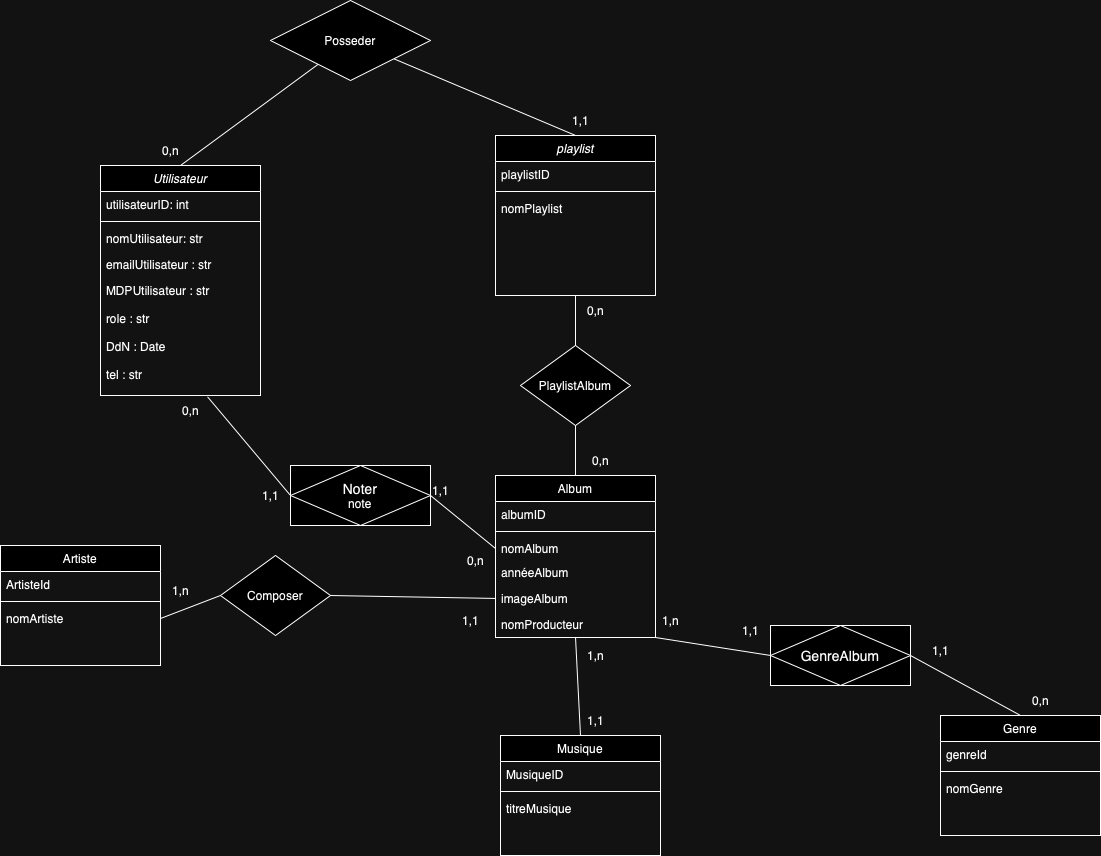

The diagram above was exported from draw.io. Its source (the exported page's mxGraphModel, read from the mxfile embedded in the PNG):
<mxGraphModel dx="3984" dy="751" grid="1" gridSize="10" guides="1" tooltips="1" connect="1" arrows="1" fold="1" page="1" pageScale="1" pageWidth="850" pageHeight="1100" math="0" shadow="0" extFonts="Permanent Marker^https://fonts.googleapis.com/css?family=Permanent+Marker">
  <root>
    <mxCell id="0" />
    <mxCell id="1" parent="0" />
    <mxCell id="ev43RJzRfUQEG0w9Iv_p-2" value="Utilisateur" style="swimlane;fontStyle=2;align=center;verticalAlign=top;childLayout=stackLayout;horizontal=1;startSize=26;horizontalStack=0;resizeParent=1;resizeLast=0;collapsible=1;marginBottom=0;rounded=0;shadow=0;strokeWidth=1;" parent="1" vertex="1">
      <mxGeometry x="-1670" y="400" width="160" height="230" as="geometry">
        <mxRectangle x="230" y="140" width="160" height="26" as="alternateBounds" />
      </mxGeometry>
    </mxCell>
    <mxCell id="ev43RJzRfUQEG0w9Iv_p-3" value="utilisateurID: int" style="text;align=left;verticalAlign=top;spacingLeft=4;spacingRight=4;overflow=hidden;rotatable=0;points=[[0,0.5],[1,0.5]];portConstraint=eastwest;" parent="ev43RJzRfUQEG0w9Iv_p-2" vertex="1">
      <mxGeometry y="26" width="160" height="26" as="geometry" />
    </mxCell>
    <mxCell id="ev43RJzRfUQEG0w9Iv_p-4" value="" style="line;html=1;strokeWidth=1;align=left;verticalAlign=middle;spacingTop=-1;spacingLeft=3;spacingRight=3;rotatable=0;labelPosition=right;points=[];portConstraint=eastwest;" parent="ev43RJzRfUQEG0w9Iv_p-2" vertex="1">
      <mxGeometry y="52" width="160" height="8" as="geometry" />
    </mxCell>
    <mxCell id="ev43RJzRfUQEG0w9Iv_p-5" value="nomUtilisateur: str" style="text;align=left;verticalAlign=top;spacingLeft=4;spacingRight=4;overflow=hidden;rotatable=0;points=[[0,0.5],[1,0.5]];portConstraint=eastwest;rounded=0;shadow=0;html=0;" parent="ev43RJzRfUQEG0w9Iv_p-2" vertex="1">
      <mxGeometry y="60" width="160" height="26" as="geometry" />
    </mxCell>
    <mxCell id="ev43RJzRfUQEG0w9Iv_p-6" value="emailUtilisateur : str" style="text;align=left;verticalAlign=top;spacingLeft=4;spacingRight=4;overflow=hidden;rotatable=0;points=[[0,0.5],[1,0.5]];portConstraint=eastwest;rounded=0;shadow=0;html=0;" parent="ev43RJzRfUQEG0w9Iv_p-2" vertex="1">
      <mxGeometry y="86" width="160" height="26" as="geometry" />
    </mxCell>
    <mxCell id="ev43RJzRfUQEG0w9Iv_p-7" value="MDPUtilisateur : str&#10;&#10;role : str&#10;&#10;DdN : Date&#10;&#10;tel : str&#10;" style="text;align=left;verticalAlign=top;spacingLeft=4;spacingRight=4;overflow=hidden;rotatable=0;points=[[0,0.5],[1,0.5]];portConstraint=eastwest;rounded=0;shadow=0;html=0;" parent="ev43RJzRfUQEG0w9Iv_p-2" vertex="1">
      <mxGeometry y="112" width="160" height="118" as="geometry" />
    </mxCell>
    <mxCell id="Zi90EWcjzr1LFRRL46hV-1" value="Artiste" style="swimlane;fontStyle=0;align=center;verticalAlign=top;childLayout=stackLayout;horizontal=1;startSize=26;horizontalStack=0;resizeParent=1;resizeLast=0;collapsible=1;marginBottom=0;rounded=0;shadow=0;strokeWidth=1;" parent="1" vertex="1">
      <mxGeometry x="-1770" y="780" width="160" height="120" as="geometry">
        <mxRectangle x="230" y="140" width="160" height="26" as="alternateBounds" />
      </mxGeometry>
    </mxCell>
    <mxCell id="Zi90EWcjzr1LFRRL46hV-2" value="ArtisteId" style="text;align=left;verticalAlign=top;spacingLeft=4;spacingRight=4;overflow=hidden;rotatable=0;points=[[0,0.5],[1,0.5]];portConstraint=eastwest;" parent="Zi90EWcjzr1LFRRL46hV-1" vertex="1">
      <mxGeometry y="26" width="160" height="26" as="geometry" />
    </mxCell>
    <mxCell id="Zi90EWcjzr1LFRRL46hV-3" value="" style="line;html=1;strokeWidth=1;align=left;verticalAlign=middle;spacingTop=-1;spacingLeft=3;spacingRight=3;rotatable=0;labelPosition=right;points=[];portConstraint=eastwest;" parent="Zi90EWcjzr1LFRRL46hV-1" vertex="1">
      <mxGeometry y="52" width="160" height="8" as="geometry" />
    </mxCell>
    <mxCell id="Zi90EWcjzr1LFRRL46hV-4" value="nomArtiste" style="text;align=left;verticalAlign=top;spacingLeft=4;spacingRight=4;overflow=hidden;rotatable=0;points=[[0,0.5],[1,0.5]];portConstraint=eastwest;rounded=0;shadow=0;html=0;" parent="Zi90EWcjzr1LFRRL46hV-1" vertex="1">
      <mxGeometry y="60" width="160" height="26" as="geometry" />
    </mxCell>
    <mxCell id="ev43RJzRfUQEG0w9Iv_p-10" value="Album" style="swimlane;fontStyle=0;align=center;verticalAlign=top;childLayout=stackLayout;horizontal=1;startSize=26;horizontalStack=0;resizeParent=1;resizeLast=0;collapsible=1;marginBottom=0;rounded=0;shadow=0;strokeWidth=1;" parent="1" vertex="1">
      <mxGeometry x="-1275" y="710" width="160" height="162" as="geometry">
        <mxRectangle x="340" y="380" width="170" height="26" as="alternateBounds" />
      </mxGeometry>
    </mxCell>
    <mxCell id="ev43RJzRfUQEG0w9Iv_p-11" value="albumID" style="text;align=left;verticalAlign=top;spacingLeft=4;spacingRight=4;overflow=hidden;rotatable=0;points=[[0,0.5],[1,0.5]];portConstraint=eastwest;" parent="ev43RJzRfUQEG0w9Iv_p-10" vertex="1">
      <mxGeometry y="26" width="160" height="26" as="geometry" />
    </mxCell>
    <mxCell id="ev43RJzRfUQEG0w9Iv_p-12" value="" style="line;html=1;strokeWidth=1;align=left;verticalAlign=middle;spacingTop=-1;spacingLeft=3;spacingRight=3;rotatable=0;labelPosition=right;points=[];portConstraint=eastwest;" parent="ev43RJzRfUQEG0w9Iv_p-10" vertex="1">
      <mxGeometry y="52" width="160" height="8" as="geometry" />
    </mxCell>
    <mxCell id="ev43RJzRfUQEG0w9Iv_p-14" value="nomAlbum" style="text;align=left;verticalAlign=top;spacingLeft=4;spacingRight=4;overflow=hidden;rotatable=0;points=[[0,0.5],[1,0.5]];portConstraint=eastwest;" parent="ev43RJzRfUQEG0w9Iv_p-10" vertex="1">
      <mxGeometry y="60" width="160" height="24" as="geometry" />
    </mxCell>
    <mxCell id="9QFcg3UUadUM5-o8nM1u-1" value="annéeAlbum" style="text;align=left;verticalAlign=top;spacingLeft=4;spacingRight=4;overflow=hidden;rotatable=0;points=[[0,0.5],[1,0.5]];portConstraint=eastwest;" parent="ev43RJzRfUQEG0w9Iv_p-10" vertex="1">
      <mxGeometry y="84" width="160" height="26" as="geometry" />
    </mxCell>
    <mxCell id="9QFcg3UUadUM5-o8nM1u-3" value="imageAlbum" style="text;align=left;verticalAlign=top;spacingLeft=4;spacingRight=4;overflow=hidden;rotatable=0;points=[[0,0.5],[1,0.5]];portConstraint=eastwest;" parent="ev43RJzRfUQEG0w9Iv_p-10" vertex="1">
      <mxGeometry y="110" width="160" height="26" as="geometry" />
    </mxCell>
    <mxCell id="9QFcg3UUadUM5-o8nM1u-2" value="nomProducteur" style="text;align=left;verticalAlign=top;spacingLeft=4;spacingRight=4;overflow=hidden;rotatable=0;points=[[0,0.5],[1,0.5]];portConstraint=eastwest;" parent="ev43RJzRfUQEG0w9Iv_p-10" vertex="1">
      <mxGeometry y="136" width="160" height="26" as="geometry" />
    </mxCell>
    <mxCell id="Zi90EWcjzr1LFRRL46hV-7" value="playlist" style="swimlane;fontStyle=2;align=center;verticalAlign=top;childLayout=stackLayout;horizontal=1;startSize=26;horizontalStack=0;resizeParent=1;resizeLast=0;collapsible=1;marginBottom=0;rounded=0;shadow=0;strokeWidth=1;" parent="1" vertex="1">
      <mxGeometry x="-1275" y="370" width="160" height="160" as="geometry">
        <mxRectangle x="230" y="140" width="160" height="26" as="alternateBounds" />
      </mxGeometry>
    </mxCell>
    <mxCell id="Zi90EWcjzr1LFRRL46hV-8" value="playlistID" style="text;align=left;verticalAlign=top;spacingLeft=4;spacingRight=4;overflow=hidden;rotatable=0;points=[[0,0.5],[1,0.5]];portConstraint=eastwest;" parent="Zi90EWcjzr1LFRRL46hV-7" vertex="1">
      <mxGeometry y="26" width="160" height="26" as="geometry" />
    </mxCell>
    <mxCell id="Zi90EWcjzr1LFRRL46hV-9" value="" style="line;html=1;strokeWidth=1;align=left;verticalAlign=middle;spacingTop=-1;spacingLeft=3;spacingRight=3;rotatable=0;labelPosition=right;points=[];portConstraint=eastwest;" parent="Zi90EWcjzr1LFRRL46hV-7" vertex="1">
      <mxGeometry y="52" width="160" height="8" as="geometry" />
    </mxCell>
    <mxCell id="Zi90EWcjzr1LFRRL46hV-10" value="nomPlaylist" style="text;align=left;verticalAlign=top;spacingLeft=4;spacingRight=4;overflow=hidden;rotatable=0;points=[[0,0.5],[1,0.5]];portConstraint=eastwest;rounded=0;shadow=0;html=0;" parent="Zi90EWcjzr1LFRRL46hV-7" vertex="1">
      <mxGeometry y="60" width="160" height="26" as="geometry" />
    </mxCell>
    <mxCell id="ev43RJzRfUQEG0w9Iv_p-26" value="" style="endArrow=none;html=1;rounded=0;exitX=0.669;exitY=1.011;exitDx=0;exitDy=0;exitPerimeter=0;entryX=0;entryY=0.5;entryDx=0;entryDy=0;" parent="1" source="ev43RJzRfUQEG0w9Iv_p-7" target="3URMJzGuSsdMQQvIAwHO-6" edge="1">
      <mxGeometry width="50" height="50" relative="1" as="geometry">
        <mxPoint x="-1340" y="720" as="sourcePoint" />
        <mxPoint x="-1470" y="730" as="targetPoint" />
      </mxGeometry>
    </mxCell>
    <mxCell id="Zi90EWcjzr1LFRRL46hV-20" value="Composer" style="rhombus;whiteSpace=wrap;html=1;" parent="1" vertex="1">
      <mxGeometry x="-1550" y="790" width="110" height="80" as="geometry" />
    </mxCell>
    <mxCell id="Zi90EWcjzr1LFRRL46hV-21" value="" style="endArrow=none;html=1;rounded=0;entryX=1;entryY=0.5;entryDx=0;entryDy=0;exitX=0;exitY=0.5;exitDx=0;exitDy=0;" parent="1" source="Zi90EWcjzr1LFRRL46hV-20" target="Zi90EWcjzr1LFRRL46hV-4" edge="1">
      <mxGeometry width="50" height="50" relative="1" as="geometry">
        <mxPoint x="-1777" y="633" as="sourcePoint" />
        <mxPoint x="-1755" y="853" as="targetPoint" />
      </mxGeometry>
    </mxCell>
    <mxCell id="Zi90EWcjzr1LFRRL46hV-23" value="PlaylistAlbum" style="rhombus;whiteSpace=wrap;html=1;" parent="1" vertex="1">
      <mxGeometry x="-1250" y="580" width="110" height="80" as="geometry" />
    </mxCell>
    <mxCell id="ev43RJzRfUQEG0w9Iv_p-29" value="" style="endArrow=none;html=1;rounded=0;exitX=1;exitY=0.5;exitDx=0;exitDy=0;entryX=0;entryY=0.5;entryDx=0;entryDy=0;" parent="1" source="Zi90EWcjzr1LFRRL46hV-20" target="9QFcg3UUadUM5-o8nM1u-3" edge="1">
      <mxGeometry width="50" height="50" relative="1" as="geometry">
        <mxPoint x="-1430" y="770" as="sourcePoint" />
        <mxPoint x="-1280" y="849" as="targetPoint" />
      </mxGeometry>
    </mxCell>
    <mxCell id="Zi90EWcjzr1LFRRL46hV-27" style="rounded=0;orthogonalLoop=1;jettySize=auto;html=1;entryX=0.5;entryY=0;entryDx=0;entryDy=0;endArrow=none;endFill=0;" parent="1" source="Zi90EWcjzr1LFRRL46hV-26" target="ev43RJzRfUQEG0w9Iv_p-2" edge="1">
      <mxGeometry relative="1" as="geometry" />
    </mxCell>
    <mxCell id="Zi90EWcjzr1LFRRL46hV-28" style="rounded=0;orthogonalLoop=1;jettySize=auto;html=1;entryX=0.5;entryY=0;entryDx=0;entryDy=0;endArrow=none;endFill=0;" parent="1" source="Zi90EWcjzr1LFRRL46hV-26" target="Zi90EWcjzr1LFRRL46hV-7" edge="1">
      <mxGeometry relative="1" as="geometry">
        <mxPoint x="-1190" y="288.9999999999998" as="targetPoint" />
      </mxGeometry>
    </mxCell>
    <mxCell id="Zi90EWcjzr1LFRRL46hV-26" value="Posseder" style="rhombus;whiteSpace=wrap;html=1;" parent="1" vertex="1">
      <mxGeometry x="-1500" y="235" width="160" height="80" as="geometry" />
    </mxCell>
    <mxCell id="ev43RJzRfUQEG0w9Iv_p-28" value="" style="endArrow=none;html=1;rounded=0;entryX=0;entryY=0.5;entryDx=0;entryDy=0;exitX=1;exitY=0.5;exitDx=0;exitDy=0;" parent="1" source="3URMJzGuSsdMQQvIAwHO-6" edge="1">
      <mxGeometry width="50" height="50" relative="1" as="geometry">
        <mxPoint x="-1360" y="730" as="sourcePoint" />
        <mxPoint x="-1275" y="783" as="targetPoint" />
      </mxGeometry>
    </mxCell>
    <mxCell id="ev43RJzRfUQEG0w9Iv_p-30" value="" style="endArrow=none;html=1;rounded=0;exitX=0.5;exitY=0;exitDx=0;exitDy=0;entryX=0.5;entryY=1;entryDx=0;entryDy=0;" parent="1" source="Zi90EWcjzr1LFRRL46hV-23" target="Zi90EWcjzr1LFRRL46hV-7" edge="1">
      <mxGeometry width="50" height="50" relative="1" as="geometry">
        <mxPoint x="-1200" y="480" as="sourcePoint" />
        <mxPoint x="-1110.96" y="419.88199999999983" as="targetPoint" />
      </mxGeometry>
    </mxCell>
    <mxCell id="ev43RJzRfUQEG0w9Iv_p-31" value="" style="endArrow=none;html=1;rounded=0;exitX=0.5;exitY=0;exitDx=0;exitDy=0;entryX=0.5;entryY=1;entryDx=0;entryDy=0;" parent="1" source="ev43RJzRfUQEG0w9Iv_p-10" target="Zi90EWcjzr1LFRRL46hV-23" edge="1">
      <mxGeometry width="50" height="50" relative="1" as="geometry">
        <mxPoint x="-1200" y="480" as="sourcePoint" />
        <mxPoint x="-1150" y="430" as="targetPoint" />
      </mxGeometry>
    </mxCell>
    <mxCell id="Zi90EWcjzr1LFRRL46hV-29" value="Musique" style="swimlane;fontStyle=0;align=center;verticalAlign=top;childLayout=stackLayout;horizontal=1;startSize=26;horizontalStack=0;resizeParent=1;resizeLast=0;collapsible=1;marginBottom=0;rounded=0;shadow=0;strokeWidth=1;" parent="1" vertex="1">
      <mxGeometry x="-1270" y="970" width="160" height="120" as="geometry">
        <mxRectangle x="340" y="380" width="170" height="26" as="alternateBounds" />
      </mxGeometry>
    </mxCell>
    <mxCell id="Zi90EWcjzr1LFRRL46hV-30" value="MusiqueID" style="text;align=left;verticalAlign=top;spacingLeft=4;spacingRight=4;overflow=hidden;rotatable=0;points=[[0,0.5],[1,0.5]];portConstraint=eastwest;" parent="Zi90EWcjzr1LFRRL46hV-29" vertex="1">
      <mxGeometry y="26" width="160" height="26" as="geometry" />
    </mxCell>
    <mxCell id="Zi90EWcjzr1LFRRL46hV-31" value="" style="line;html=1;strokeWidth=1;align=left;verticalAlign=middle;spacingTop=-1;spacingLeft=3;spacingRight=3;rotatable=0;labelPosition=right;points=[];portConstraint=eastwest;" parent="Zi90EWcjzr1LFRRL46hV-29" vertex="1">
      <mxGeometry y="52" width="160" height="8" as="geometry" />
    </mxCell>
    <mxCell id="Zi90EWcjzr1LFRRL46hV-32" value="titreMusique" style="text;align=left;verticalAlign=top;spacingLeft=4;spacingRight=4;overflow=hidden;rotatable=0;points=[[0,0.5],[1,0.5]];portConstraint=eastwest;" parent="Zi90EWcjzr1LFRRL46hV-29" vertex="1">
      <mxGeometry y="60" width="160" height="26" as="geometry" />
    </mxCell>
    <mxCell id="ev43RJzRfUQEG0w9Iv_p-32" value="" style="endArrow=none;html=1;rounded=0;exitX=0.5;exitY=0;exitDx=0;exitDy=0;entryX=0.5;entryY=1;entryDx=0;entryDy=0;" parent="1" source="Zi90EWcjzr1LFRRL46hV-29" target="ev43RJzRfUQEG0w9Iv_p-10" edge="1">
      <mxGeometry width="50" height="50" relative="1" as="geometry">
        <mxPoint x="-990" y="970" as="sourcePoint" />
        <mxPoint x="-1000" y="870" as="targetPoint" />
      </mxGeometry>
    </mxCell>
    <mxCell id="Zi90EWcjzr1LFRRL46hV-34" value="Genre" style="swimlane;fontStyle=0;align=center;verticalAlign=top;childLayout=stackLayout;horizontal=1;startSize=26;horizontalStack=0;resizeParent=1;resizeLast=0;collapsible=1;marginBottom=0;rounded=0;shadow=0;strokeWidth=1;" parent="1" vertex="1">
      <mxGeometry x="-830" y="950" width="160" height="120" as="geometry">
        <mxRectangle x="340" y="380" width="170" height="26" as="alternateBounds" />
      </mxGeometry>
    </mxCell>
    <mxCell id="Zi90EWcjzr1LFRRL46hV-35" value="genreId" style="text;align=left;verticalAlign=top;spacingLeft=4;spacingRight=4;overflow=hidden;rotatable=0;points=[[0,0.5],[1,0.5]];portConstraint=eastwest;" parent="Zi90EWcjzr1LFRRL46hV-34" vertex="1">
      <mxGeometry y="26" width="160" height="26" as="geometry" />
    </mxCell>
    <mxCell id="Zi90EWcjzr1LFRRL46hV-36" value="" style="line;html=1;strokeWidth=1;align=left;verticalAlign=middle;spacingTop=-1;spacingLeft=3;spacingRight=3;rotatable=0;labelPosition=right;points=[];portConstraint=eastwest;" parent="Zi90EWcjzr1LFRRL46hV-34" vertex="1">
      <mxGeometry y="52" width="160" height="8" as="geometry" />
    </mxCell>
    <mxCell id="Zi90EWcjzr1LFRRL46hV-37" value="nomGenre" style="text;align=left;verticalAlign=top;spacingLeft=4;spacingRight=4;overflow=hidden;rotatable=0;points=[[0,0.5],[1,0.5]];portConstraint=eastwest;" parent="Zi90EWcjzr1LFRRL46hV-34" vertex="1">
      <mxGeometry y="60" width="160" height="26" as="geometry" />
    </mxCell>
    <mxCell id="3URMJzGuSsdMQQvIAwHO-2" value="" style="endArrow=none;html=1;rounded=0;entryX=1;entryY=1;entryDx=0;entryDy=0;exitX=0;exitY=0.5;exitDx=0;exitDy=0;" parent="1" source="3URMJzGuSsdMQQvIAwHO-7" target="ev43RJzRfUQEG0w9Iv_p-10" edge="1">
      <mxGeometry width="50" height="50" relative="1" as="geometry">
        <mxPoint x="-1010" y="880" as="sourcePoint" />
        <mxPoint x="-1070" y="820" as="targetPoint" />
      </mxGeometry>
    </mxCell>
    <mxCell id="3URMJzGuSsdMQQvIAwHO-5" value="" style="endArrow=none;html=1;rounded=0;entryX=1;entryY=0.5;entryDx=0;entryDy=0;exitX=0.5;exitY=0;exitDx=0;exitDy=0;" parent="1" source="Zi90EWcjzr1LFRRL46hV-34" target="3URMJzGuSsdMQQvIAwHO-7" edge="1">
      <mxGeometry width="50" height="50" relative="1" as="geometry">
        <mxPoint x="-745" y="935" as="sourcePoint" />
        <mxPoint x="-890" y="900" as="targetPoint" />
      </mxGeometry>
    </mxCell>
    <mxCell id="3URMJzGuSsdMQQvIAwHO-6" value="&lt;div&gt;&lt;font style=&quot;font-size: 14px;&quot;&gt;Noter&lt;/font&gt;&lt;/div&gt;&lt;div&gt;note&lt;br&gt;&lt;/div&gt;" style="shape=associativeEntity;whiteSpace=wrap;html=1;align=center;" parent="1" vertex="1">
      <mxGeometry x="-1480" y="700" width="140" height="60" as="geometry" />
    </mxCell>
    <mxCell id="3URMJzGuSsdMQQvIAwHO-7" value="&lt;div&gt;&lt;div&gt;&lt;font style=&quot;font-size: 14px;&quot;&gt;GenreAlbum&lt;/font&gt;&lt;/div&gt;&lt;/div&gt;" style="shape=associativeEntity;whiteSpace=wrap;html=1;align=center;" parent="1" vertex="1">
      <mxGeometry x="-1000" y="860" width="140" height="60" as="geometry" />
    </mxCell>
    <mxCell id="3URMJzGuSsdMQQvIAwHO-8" value="1,n" style="text;html=1;align=center;verticalAlign=middle;resizable=0;points=[];autosize=1;strokeColor=none;fillColor=none;" parent="1" vertex="1">
      <mxGeometry x="-1195" y="875" width="40" height="30" as="geometry" />
    </mxCell>
    <mxCell id="3URMJzGuSsdMQQvIAwHO-9" value="1,1" style="text;html=1;align=center;verticalAlign=middle;resizable=0;points=[];autosize=1;strokeColor=none;fillColor=none;" parent="1" vertex="1">
      <mxGeometry x="-1195" y="940" width="40" height="30" as="geometry" />
    </mxCell>
    <mxCell id="3URMJzGuSsdMQQvIAwHO-10" value="0,n" style="text;html=1;align=center;verticalAlign=middle;resizable=0;points=[];autosize=1;strokeColor=none;fillColor=none;" parent="1" vertex="1">
      <mxGeometry x="-1600" y="630" width="40" height="30" as="geometry" />
    </mxCell>
    <mxCell id="3URMJzGuSsdMQQvIAwHO-11" value="0,n" style="text;html=1;align=center;verticalAlign=middle;resizable=0;points=[];autosize=1;strokeColor=none;fillColor=none;" parent="1" vertex="1">
      <mxGeometry x="-1315" y="780" width="40" height="30" as="geometry" />
    </mxCell>
    <mxCell id="3URMJzGuSsdMQQvIAwHO-12" value="0,n" style="text;html=1;align=center;verticalAlign=middle;resizable=0;points=[];autosize=1;strokeColor=none;fillColor=none;" parent="1" vertex="1">
      <mxGeometry x="-1190" y="680" width="40" height="30" as="geometry" />
    </mxCell>
    <mxCell id="3URMJzGuSsdMQQvIAwHO-13" value="0,n" style="text;html=1;align=center;verticalAlign=middle;resizable=0;points=[];autosize=1;strokeColor=none;fillColor=none;" parent="1" vertex="1">
      <mxGeometry x="-1195" y="530" width="40" height="30" as="geometry" />
    </mxCell>
    <mxCell id="3URMJzGuSsdMQQvIAwHO-14" value="0,n" style="text;html=1;align=center;verticalAlign=middle;resizable=0;points=[];autosize=1;strokeColor=none;fillColor=none;" parent="1" vertex="1">
      <mxGeometry x="-1620" y="370" width="40" height="30" as="geometry" />
    </mxCell>
    <mxCell id="3URMJzGuSsdMQQvIAwHO-15" value="1,1" style="text;html=1;align=center;verticalAlign=middle;resizable=0;points=[];autosize=1;strokeColor=none;fillColor=none;" parent="1" vertex="1">
      <mxGeometry x="-1210" y="340" width="40" height="30" as="geometry" />
    </mxCell>
    <mxCell id="3URMJzGuSsdMQQvIAwHO-16" value="1,n" style="text;html=1;align=center;verticalAlign=middle;resizable=0;points=[];autosize=1;strokeColor=none;fillColor=none;" parent="1" vertex="1">
      <mxGeometry x="-1120" y="840" width="40" height="30" as="geometry" />
    </mxCell>
    <mxCell id="3URMJzGuSsdMQQvIAwHO-17" value="0,n" style="text;html=1;align=center;verticalAlign=middle;resizable=0;points=[];autosize=1;strokeColor=none;fillColor=none;" parent="1" vertex="1">
      <mxGeometry x="-750" y="920" width="40" height="30" as="geometry" />
    </mxCell>
    <mxCell id="3URMJzGuSsdMQQvIAwHO-18" value="1,1" style="text;html=1;align=center;verticalAlign=middle;resizable=0;points=[];autosize=1;strokeColor=none;fillColor=none;" parent="1" vertex="1">
      <mxGeometry x="-1520" y="715" width="40" height="30" as="geometry" />
    </mxCell>
    <mxCell id="3URMJzGuSsdMQQvIAwHO-19" value="1,1" style="text;html=1;align=center;verticalAlign=middle;resizable=0;points=[];autosize=1;strokeColor=none;fillColor=none;" parent="1" vertex="1">
      <mxGeometry x="-1350" y="710" width="40" height="30" as="geometry" />
    </mxCell>
    <mxCell id="3URMJzGuSsdMQQvIAwHO-20" value="1,1" style="text;html=1;align=center;verticalAlign=middle;resizable=0;points=[];autosize=1;strokeColor=none;fillColor=none;" parent="1" vertex="1">
      <mxGeometry x="-1040" y="850" width="40" height="30" as="geometry" />
    </mxCell>
    <mxCell id="3URMJzGuSsdMQQvIAwHO-21" value="1,1" style="text;html=1;align=center;verticalAlign=middle;resizable=0;points=[];autosize=1;strokeColor=none;fillColor=none;" parent="1" vertex="1">
      <mxGeometry x="-850" y="870" width="40" height="30" as="geometry" />
    </mxCell>
    <mxCell id="3URMJzGuSsdMQQvIAwHO-22" value="1,n" style="text;html=1;align=center;verticalAlign=middle;resizable=0;points=[];autosize=1;strokeColor=none;fillColor=none;" parent="1" vertex="1">
      <mxGeometry x="-1610" y="810" width="40" height="30" as="geometry" />
    </mxCell>
    <mxCell id="3URMJzGuSsdMQQvIAwHO-23" value="1,1" style="text;html=1;align=center;verticalAlign=middle;resizable=0;points=[];autosize=1;strokeColor=none;fillColor=none;" parent="1" vertex="1">
      <mxGeometry x="-1320" y="840" width="40" height="30" as="geometry" />
    </mxCell>
  </root>
</mxGraphModel>